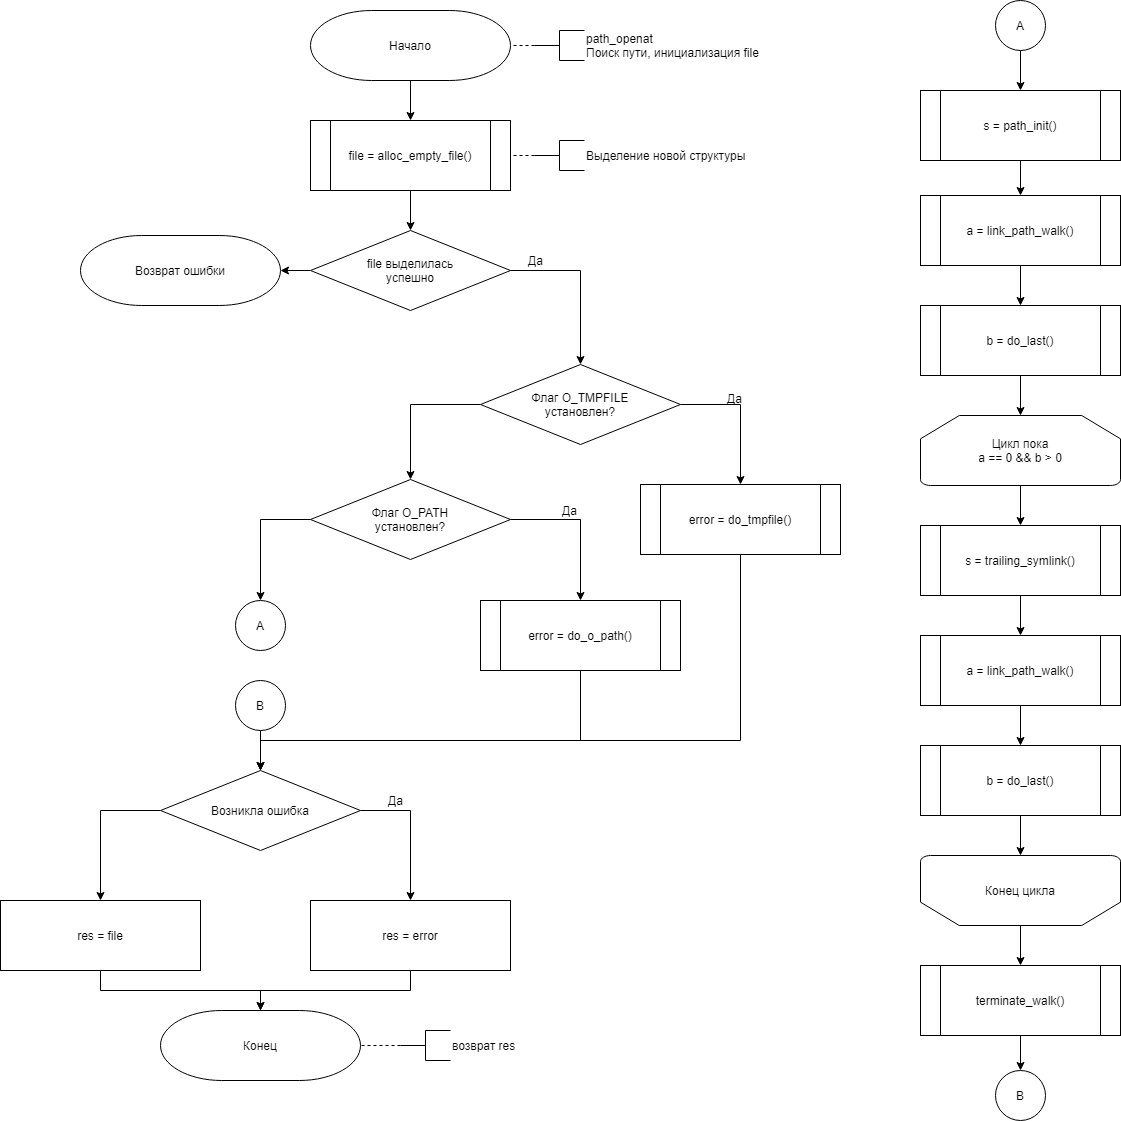

The diagram above was exported from draw.io. Its source (the exported page's mxGraphModel, read from the mxfile embedded in the PNG):
<mxGraphModel dx="1422" dy="-424" grid="1" gridSize="10" guides="1" tooltips="1" connect="1" arrows="1" fold="1" page="1" pageScale="1" pageWidth="827" pageHeight="1169" math="0" shadow="0">
  <root>
    <mxCell id="prGA5IrCpqLm7WDWw_Mj-0" />
    <mxCell id="prGA5IrCpqLm7WDWw_Mj-1" parent="prGA5IrCpqLm7WDWw_Mj-0" />
    <mxCell id="Z9Sf5u9OHyy2Lc1Zmp7p-2" style="edgeStyle=orthogonalEdgeStyle;rounded=0;orthogonalLoop=1;jettySize=auto;html=1;exitX=0.5;exitY=1;exitDx=0;exitDy=0;exitPerimeter=0;entryX=0.5;entryY=0;entryDx=0;entryDy=0;endArrow=classic;endFill=1;" parent="prGA5IrCpqLm7WDWw_Mj-1" source="Z9Sf5u9OHyy2Lc1Zmp7p-0" target="Z9Sf5u9OHyy2Lc1Zmp7p-1" edge="1">
      <mxGeometry relative="1" as="geometry" />
    </mxCell>
    <mxCell id="Z9Sf5u9OHyy2Lc1Zmp7p-0" value="Начало" style="strokeWidth=1;html=1;shape=mxgraph.flowchart.terminator;whiteSpace=wrap;" parent="prGA5IrCpqLm7WDWw_Mj-1" vertex="1">
      <mxGeometry x="330" y="1210" width="200" height="70" as="geometry" />
    </mxCell>
    <mxCell id="Z9Sf5u9OHyy2Lc1Zmp7p-4" style="edgeStyle=orthogonalEdgeStyle;rounded=0;orthogonalLoop=1;jettySize=auto;html=1;exitX=0.5;exitY=1;exitDx=0;exitDy=0;entryX=0.5;entryY=0;entryDx=0;entryDy=0;endArrow=classic;endFill=1;" parent="prGA5IrCpqLm7WDWw_Mj-1" source="Z9Sf5u9OHyy2Lc1Zmp7p-1" target="Z9Sf5u9OHyy2Lc1Zmp7p-3" edge="1">
      <mxGeometry relative="1" as="geometry" />
    </mxCell>
    <mxCell id="Z9Sf5u9OHyy2Lc1Zmp7p-1" value="file = alloc_empty_file()" style="shape=process;whiteSpace=wrap;html=1;backgroundOutline=1;" parent="prGA5IrCpqLm7WDWw_Mj-1" vertex="1">
      <mxGeometry x="330" y="1320" width="200" height="70" as="geometry" />
    </mxCell>
    <mxCell id="Z9Sf5u9OHyy2Lc1Zmp7p-6" style="edgeStyle=orthogonalEdgeStyle;rounded=0;orthogonalLoop=1;jettySize=auto;html=1;exitX=0;exitY=0.5;exitDx=0;exitDy=0;entryX=1;entryY=0.5;entryDx=0;entryDy=0;entryPerimeter=0;endArrow=classic;endFill=1;" parent="prGA5IrCpqLm7WDWw_Mj-1" source="Z9Sf5u9OHyy2Lc1Zmp7p-3" target="Z9Sf5u9OHyy2Lc1Zmp7p-5" edge="1">
      <mxGeometry relative="1" as="geometry" />
    </mxCell>
    <mxCell id="Z9Sf5u9OHyy2Lc1Zmp7p-8" style="edgeStyle=orthogonalEdgeStyle;rounded=0;orthogonalLoop=1;jettySize=auto;html=1;exitX=1;exitY=0.5;exitDx=0;exitDy=0;entryX=0.5;entryY=0;entryDx=0;entryDy=0;endArrow=classic;endFill=1;" parent="prGA5IrCpqLm7WDWw_Mj-1" source="Z9Sf5u9OHyy2Lc1Zmp7p-3" target="Z9Sf5u9OHyy2Lc1Zmp7p-7" edge="1">
      <mxGeometry relative="1" as="geometry">
        <Array as="points">
          <mxPoint x="600" y="1470" />
        </Array>
      </mxGeometry>
    </mxCell>
    <mxCell id="Z9Sf5u9OHyy2Lc1Zmp7p-3" value="file выделилась&lt;br&gt;успешно" style="rhombus;whiteSpace=wrap;html=1;strokeWidth=1;" parent="prGA5IrCpqLm7WDWw_Mj-1" vertex="1">
      <mxGeometry x="330" y="1430" width="200" height="80" as="geometry" />
    </mxCell>
    <mxCell id="Z9Sf5u9OHyy2Lc1Zmp7p-5" value="Возврат ошибки" style="strokeWidth=1;html=1;shape=mxgraph.flowchart.terminator;whiteSpace=wrap;" parent="prGA5IrCpqLm7WDWw_Mj-1" vertex="1">
      <mxGeometry x="100" y="1435" width="200" height="70" as="geometry" />
    </mxCell>
    <mxCell id="Z9Sf5u9OHyy2Lc1Zmp7p-11" style="edgeStyle=orthogonalEdgeStyle;rounded=0;orthogonalLoop=1;jettySize=auto;html=1;exitX=1;exitY=0.5;exitDx=0;exitDy=0;entryX=0.5;entryY=0;entryDx=0;entryDy=0;endArrow=classic;endFill=1;" parent="prGA5IrCpqLm7WDWw_Mj-1" source="Z9Sf5u9OHyy2Lc1Zmp7p-7" target="Z9Sf5u9OHyy2Lc1Zmp7p-10" edge="1">
      <mxGeometry relative="1" as="geometry" />
    </mxCell>
    <mxCell id="Z9Sf5u9OHyy2Lc1Zmp7p-14" style="edgeStyle=orthogonalEdgeStyle;rounded=0;orthogonalLoop=1;jettySize=auto;html=1;exitX=0;exitY=0.5;exitDx=0;exitDy=0;entryX=0.5;entryY=0;entryDx=0;entryDy=0;endArrow=classic;endFill=1;" parent="prGA5IrCpqLm7WDWw_Mj-1" source="Z9Sf5u9OHyy2Lc1Zmp7p-7" target="Z9Sf5u9OHyy2Lc1Zmp7p-13" edge="1">
      <mxGeometry relative="1" as="geometry" />
    </mxCell>
    <mxCell id="Z9Sf5u9OHyy2Lc1Zmp7p-7" value="Флаг O_TMPFILE&lt;br&gt;установлен?" style="rhombus;whiteSpace=wrap;html=1;strokeWidth=1;" parent="prGA5IrCpqLm7WDWw_Mj-1" vertex="1">
      <mxGeometry x="500" y="1564" width="200" height="80" as="geometry" />
    </mxCell>
    <mxCell id="Z9Sf5u9OHyy2Lc1Zmp7p-9" value="Да" style="text;html=1;align=center;verticalAlign=middle;resizable=0;points=[];autosize=1;" parent="prGA5IrCpqLm7WDWw_Mj-1" vertex="1">
      <mxGeometry x="540" y="1450" width="30" height="20" as="geometry" />
    </mxCell>
    <mxCell id="Z9Sf5u9OHyy2Lc1Zmp7p-50" style="edgeStyle=orthogonalEdgeStyle;rounded=0;orthogonalLoop=1;jettySize=auto;html=1;exitX=0.5;exitY=1;exitDx=0;exitDy=0;entryX=0.5;entryY=0;entryDx=0;entryDy=0;endArrow=classic;endFill=1;" parent="prGA5IrCpqLm7WDWw_Mj-1" source="Z9Sf5u9OHyy2Lc1Zmp7p-10" target="Z9Sf5u9OHyy2Lc1Zmp7p-38" edge="1">
      <mxGeometry relative="1" as="geometry">
        <Array as="points">
          <mxPoint x="760" y="1940" />
          <mxPoint x="280" y="1940" />
        </Array>
      </mxGeometry>
    </mxCell>
    <mxCell id="Z9Sf5u9OHyy2Lc1Zmp7p-10" value="error = do_tmpfile()" style="shape=process;whiteSpace=wrap;html=1;backgroundOutline=1;" parent="prGA5IrCpqLm7WDWw_Mj-1" vertex="1">
      <mxGeometry x="660" y="1684" width="200" height="70" as="geometry" />
    </mxCell>
    <mxCell id="Z9Sf5u9OHyy2Lc1Zmp7p-12" value="Да" style="text;html=1;align=center;verticalAlign=middle;resizable=0;points=[];autosize=1;" parent="prGA5IrCpqLm7WDWw_Mj-1" vertex="1">
      <mxGeometry x="739" y="1588" width="30" height="20" as="geometry" />
    </mxCell>
    <mxCell id="Z9Sf5u9OHyy2Lc1Zmp7p-17" style="edgeStyle=orthogonalEdgeStyle;rounded=0;orthogonalLoop=1;jettySize=auto;html=1;exitX=1;exitY=0.5;exitDx=0;exitDy=0;entryX=0.5;entryY=0;entryDx=0;entryDy=0;endArrow=classic;endFill=1;" parent="prGA5IrCpqLm7WDWw_Mj-1" source="Z9Sf5u9OHyy2Lc1Zmp7p-13" target="Z9Sf5u9OHyy2Lc1Zmp7p-16" edge="1">
      <mxGeometry relative="1" as="geometry" />
    </mxCell>
    <mxCell id="Z9Sf5u9OHyy2Lc1Zmp7p-20" style="edgeStyle=orthogonalEdgeStyle;rounded=0;orthogonalLoop=1;jettySize=auto;html=1;exitX=0;exitY=0.5;exitDx=0;exitDy=0;entryX=0.5;entryY=0;entryDx=0;entryDy=0;endArrow=classic;endFill=1;" parent="prGA5IrCpqLm7WDWw_Mj-1" source="Z9Sf5u9OHyy2Lc1Zmp7p-13" edge="1">
      <mxGeometry relative="1" as="geometry">
        <mxPoint x="280" y="1800" as="targetPoint" />
      </mxGeometry>
    </mxCell>
    <mxCell id="Z9Sf5u9OHyy2Lc1Zmp7p-13" value="Флаг O_PATH&lt;br&gt;установлен?" style="rhombus;whiteSpace=wrap;html=1;strokeWidth=1;" parent="prGA5IrCpqLm7WDWw_Mj-1" vertex="1">
      <mxGeometry x="330" y="1679" width="200" height="80" as="geometry" />
    </mxCell>
    <mxCell id="Z9Sf5u9OHyy2Lc1Zmp7p-49" style="edgeStyle=orthogonalEdgeStyle;rounded=0;orthogonalLoop=1;jettySize=auto;html=1;exitX=0.5;exitY=1;exitDx=0;exitDy=0;entryX=0.5;entryY=0;entryDx=0;entryDy=0;endArrow=classic;endFill=1;" parent="prGA5IrCpqLm7WDWw_Mj-1" source="Z9Sf5u9OHyy2Lc1Zmp7p-16" target="Z9Sf5u9OHyy2Lc1Zmp7p-38" edge="1">
      <mxGeometry relative="1" as="geometry">
        <Array as="points">
          <mxPoint x="600" y="1940" />
          <mxPoint x="280" y="1940" />
        </Array>
      </mxGeometry>
    </mxCell>
    <mxCell id="Z9Sf5u9OHyy2Lc1Zmp7p-16" value="error = do_o_path()" style="shape=process;whiteSpace=wrap;html=1;backgroundOutline=1;" parent="prGA5IrCpqLm7WDWw_Mj-1" vertex="1">
      <mxGeometry x="500" y="1800" width="200" height="70" as="geometry" />
    </mxCell>
    <mxCell id="Z9Sf5u9OHyy2Lc1Zmp7p-18" value="Да" style="text;html=1;align=center;verticalAlign=middle;resizable=0;points=[];autosize=1;" parent="prGA5IrCpqLm7WDWw_Mj-1" vertex="1">
      <mxGeometry x="574" y="1700" width="30" height="20" as="geometry" />
    </mxCell>
    <mxCell id="Z9Sf5u9OHyy2Lc1Zmp7p-39" style="edgeStyle=orthogonalEdgeStyle;rounded=0;orthogonalLoop=1;jettySize=auto;html=1;exitX=0.5;exitY=1;exitDx=0;exitDy=0;entryX=0.5;entryY=0;entryDx=0;entryDy=0;endArrow=classic;endFill=1;" parent="prGA5IrCpqLm7WDWw_Mj-1" target="Z9Sf5u9OHyy2Lc1Zmp7p-38" edge="1">
      <mxGeometry relative="1" as="geometry">
        <mxPoint x="280" y="1930" as="sourcePoint" />
      </mxGeometry>
    </mxCell>
    <mxCell id="Z9Sf5u9OHyy2Lc1Zmp7p-43" style="edgeStyle=orthogonalEdgeStyle;rounded=0;orthogonalLoop=1;jettySize=auto;html=1;exitX=1;exitY=0.5;exitDx=0;exitDy=0;entryX=0.5;entryY=0;entryDx=0;entryDy=0;endArrow=classic;endFill=1;" parent="prGA5IrCpqLm7WDWw_Mj-1" source="Z9Sf5u9OHyy2Lc1Zmp7p-38" target="Z9Sf5u9OHyy2Lc1Zmp7p-41" edge="1">
      <mxGeometry relative="1" as="geometry" />
    </mxCell>
    <mxCell id="Z9Sf5u9OHyy2Lc1Zmp7p-44" style="edgeStyle=orthogonalEdgeStyle;rounded=0;orthogonalLoop=1;jettySize=auto;html=1;exitX=0;exitY=0.5;exitDx=0;exitDy=0;entryX=0.5;entryY=0;entryDx=0;entryDy=0;endArrow=classic;endFill=1;" parent="prGA5IrCpqLm7WDWw_Mj-1" source="Z9Sf5u9OHyy2Lc1Zmp7p-38" target="Z9Sf5u9OHyy2Lc1Zmp7p-42" edge="1">
      <mxGeometry relative="1" as="geometry" />
    </mxCell>
    <mxCell id="Z9Sf5u9OHyy2Lc1Zmp7p-38" value="Возникла ошибка" style="rhombus;whiteSpace=wrap;html=1;strokeWidth=1;" parent="prGA5IrCpqLm7WDWw_Mj-1" vertex="1">
      <mxGeometry x="180" y="1970" width="200" height="80" as="geometry" />
    </mxCell>
    <mxCell id="Z9Sf5u9OHyy2Lc1Zmp7p-40" value="Конец" style="strokeWidth=1;html=1;shape=mxgraph.flowchart.terminator;whiteSpace=wrap;" parent="prGA5IrCpqLm7WDWw_Mj-1" vertex="1">
      <mxGeometry x="180" y="2210" width="200" height="70" as="geometry" />
    </mxCell>
    <mxCell id="Z9Sf5u9OHyy2Lc1Zmp7p-47" style="edgeStyle=orthogonalEdgeStyle;rounded=0;orthogonalLoop=1;jettySize=auto;html=1;exitX=0.5;exitY=1;exitDx=0;exitDy=0;entryX=0.5;entryY=0;entryDx=0;entryDy=0;entryPerimeter=0;endArrow=classic;endFill=1;" parent="prGA5IrCpqLm7WDWw_Mj-1" source="Z9Sf5u9OHyy2Lc1Zmp7p-41" target="Z9Sf5u9OHyy2Lc1Zmp7p-40" edge="1">
      <mxGeometry relative="1" as="geometry">
        <Array as="points">
          <mxPoint x="430" y="2190" />
          <mxPoint x="280" y="2190" />
        </Array>
      </mxGeometry>
    </mxCell>
    <mxCell id="Z9Sf5u9OHyy2Lc1Zmp7p-41" value="res = error" style="rounded=0;whiteSpace=wrap;html=1;strokeWidth=1;" parent="prGA5IrCpqLm7WDWw_Mj-1" vertex="1">
      <mxGeometry x="330" y="2100" width="200" height="70" as="geometry" />
    </mxCell>
    <mxCell id="Z9Sf5u9OHyy2Lc1Zmp7p-48" style="edgeStyle=orthogonalEdgeStyle;rounded=0;orthogonalLoop=1;jettySize=auto;html=1;exitX=0.5;exitY=1;exitDx=0;exitDy=0;entryX=0.5;entryY=0;entryDx=0;entryDy=0;entryPerimeter=0;endArrow=classic;endFill=1;" parent="prGA5IrCpqLm7WDWw_Mj-1" source="Z9Sf5u9OHyy2Lc1Zmp7p-42" target="Z9Sf5u9OHyy2Lc1Zmp7p-40" edge="1">
      <mxGeometry relative="1" as="geometry" />
    </mxCell>
    <mxCell id="Z9Sf5u9OHyy2Lc1Zmp7p-42" value="res = file" style="rounded=0;whiteSpace=wrap;html=1;strokeWidth=1;" parent="prGA5IrCpqLm7WDWw_Mj-1" vertex="1">
      <mxGeometry x="20" y="2100" width="200" height="70" as="geometry" />
    </mxCell>
    <mxCell id="Z9Sf5u9OHyy2Lc1Zmp7p-45" value="Да" style="text;html=1;align=center;verticalAlign=middle;resizable=0;points=[];autosize=1;" parent="prGA5IrCpqLm7WDWw_Mj-1" vertex="1">
      <mxGeometry x="400" y="1990" width="30" height="20" as="geometry" />
    </mxCell>
    <mxCell id="s0dnFUoN8O3gvQ1XZeV_-1" style="edgeStyle=orthogonalEdgeStyle;rounded=0;orthogonalLoop=1;jettySize=auto;html=1;exitX=0;exitY=0.5;exitDx=0;exitDy=0;exitPerimeter=0;entryX=1;entryY=0.5;entryDx=0;entryDy=0;entryPerimeter=0;dashed=1;endArrow=none;endFill=0;" parent="prGA5IrCpqLm7WDWw_Mj-1" source="s0dnFUoN8O3gvQ1XZeV_-0" target="Z9Sf5u9OHyy2Lc1Zmp7p-0" edge="1">
      <mxGeometry relative="1" as="geometry" />
    </mxCell>
    <mxCell id="s0dnFUoN8O3gvQ1XZeV_-0" value="path_openat&lt;br&gt;Поиск пути, инициализация file" style="strokeWidth=1;html=1;shape=mxgraph.flowchart.annotation_2;align=left;labelPosition=right;pointerEvents=1;gradientColor=none;" parent="prGA5IrCpqLm7WDWw_Mj-1" vertex="1">
      <mxGeometry x="554" y="1230" width="50" height="30" as="geometry" />
    </mxCell>
    <mxCell id="s0dnFUoN8O3gvQ1XZeV_-3" style="edgeStyle=orthogonalEdgeStyle;rounded=0;orthogonalLoop=1;jettySize=auto;html=1;exitX=0;exitY=0.5;exitDx=0;exitDy=0;exitPerimeter=0;entryX=1;entryY=0.5;entryDx=0;entryDy=0;dashed=1;endArrow=none;endFill=0;" parent="prGA5IrCpqLm7WDWw_Mj-1" source="s0dnFUoN8O3gvQ1XZeV_-2" target="Z9Sf5u9OHyy2Lc1Zmp7p-1" edge="1">
      <mxGeometry relative="1" as="geometry" />
    </mxCell>
    <mxCell id="s0dnFUoN8O3gvQ1XZeV_-2" value="Выделение новой структуры" style="strokeWidth=1;html=1;shape=mxgraph.flowchart.annotation_2;align=left;labelPosition=right;pointerEvents=1;gradientColor=none;" parent="prGA5IrCpqLm7WDWw_Mj-1" vertex="1">
      <mxGeometry x="554" y="1340" width="50" height="30" as="geometry" />
    </mxCell>
    <mxCell id="4DKgyyTjNkfu_HEFHbPs-21" style="edgeStyle=orthogonalEdgeStyle;rounded=0;orthogonalLoop=1;jettySize=auto;html=1;exitX=0.5;exitY=1;exitDx=0;exitDy=0;exitPerimeter=0;entryX=0.5;entryY=0;entryDx=0;entryDy=0;endArrow=classic;endFill=1;" parent="prGA5IrCpqLm7WDWw_Mj-1" source="4DKgyyTjNkfu_HEFHbPs-0" target="4DKgyyTjNkfu_HEFHbPs-20" edge="1">
      <mxGeometry relative="1" as="geometry" />
    </mxCell>
    <mxCell id="4DKgyyTjNkfu_HEFHbPs-0" value="A" style="strokeWidth=1;html=1;shape=mxgraph.flowchart.start_2;whiteSpace=wrap;" parent="prGA5IrCpqLm7WDWw_Mj-1" vertex="1">
      <mxGeometry x="1015" y="1200" width="50" height="50" as="geometry" />
    </mxCell>
    <mxCell id="4DKgyyTjNkfu_HEFHbPs-1" style="edgeStyle=orthogonalEdgeStyle;rounded=0;orthogonalLoop=1;jettySize=auto;html=1;exitX=0.5;exitY=1;exitDx=0;exitDy=0;entryX=0.5;entryY=0;entryDx=0;entryDy=0;endArrow=classic;endFill=1;" parent="prGA5IrCpqLm7WDWw_Mj-1" target="4DKgyyTjNkfu_HEFHbPs-3" edge="1">
      <mxGeometry relative="1" as="geometry">
        <mxPoint x="1040" y="1355" as="sourcePoint" />
      </mxGeometry>
    </mxCell>
    <mxCell id="4DKgyyTjNkfu_HEFHbPs-2" style="edgeStyle=orthogonalEdgeStyle;rounded=0;orthogonalLoop=1;jettySize=auto;html=1;exitX=0.5;exitY=1;exitDx=0;exitDy=0;entryX=0.5;entryY=0;entryDx=0;entryDy=0;endArrow=classic;endFill=1;" parent="prGA5IrCpqLm7WDWw_Mj-1" source="4DKgyyTjNkfu_HEFHbPs-3" target="4DKgyyTjNkfu_HEFHbPs-5" edge="1">
      <mxGeometry relative="1" as="geometry" />
    </mxCell>
    <mxCell id="4DKgyyTjNkfu_HEFHbPs-3" value="a = link_path_walk()" style="shape=process;whiteSpace=wrap;html=1;backgroundOutline=1;" parent="prGA5IrCpqLm7WDWw_Mj-1" vertex="1">
      <mxGeometry x="940" y="1395" width="200" height="70" as="geometry" />
    </mxCell>
    <mxCell id="4DKgyyTjNkfu_HEFHbPs-4" style="edgeStyle=orthogonalEdgeStyle;rounded=0;orthogonalLoop=1;jettySize=auto;html=1;exitX=0.5;exitY=1;exitDx=0;exitDy=0;entryX=0.5;entryY=0;entryDx=0;entryDy=0;entryPerimeter=0;endArrow=classic;endFill=1;" parent="prGA5IrCpqLm7WDWw_Mj-1" source="4DKgyyTjNkfu_HEFHbPs-5" target="4DKgyyTjNkfu_HEFHbPs-7" edge="1">
      <mxGeometry relative="1" as="geometry" />
    </mxCell>
    <mxCell id="4DKgyyTjNkfu_HEFHbPs-5" value="b = do_last()" style="shape=process;whiteSpace=wrap;html=1;backgroundOutline=1;" parent="prGA5IrCpqLm7WDWw_Mj-1" vertex="1">
      <mxGeometry x="940" y="1505" width="200" height="70" as="geometry" />
    </mxCell>
    <mxCell id="4DKgyyTjNkfu_HEFHbPs-6" style="edgeStyle=orthogonalEdgeStyle;rounded=0;orthogonalLoop=1;jettySize=auto;html=1;exitX=0.5;exitY=1;exitDx=0;exitDy=0;exitPerimeter=0;entryX=0.5;entryY=0;entryDx=0;entryDy=0;endArrow=classic;endFill=1;" parent="prGA5IrCpqLm7WDWw_Mj-1" source="4DKgyyTjNkfu_HEFHbPs-7" target="4DKgyyTjNkfu_HEFHbPs-11" edge="1">
      <mxGeometry relative="1" as="geometry" />
    </mxCell>
    <mxCell id="4DKgyyTjNkfu_HEFHbPs-7" value="Цикл пока&lt;br&gt;a == 0 &amp;amp;&amp;amp; b &amp;gt; 0" style="strokeWidth=1;html=1;shape=mxgraph.flowchart.loop_limit;whiteSpace=wrap;gradientColor=none;" parent="prGA5IrCpqLm7WDWw_Mj-1" vertex="1">
      <mxGeometry x="940" y="1615" width="200" height="70" as="geometry" />
    </mxCell>
    <mxCell id="4DKgyyTjNkfu_HEFHbPs-8" style="edgeStyle=orthogonalEdgeStyle;rounded=0;orthogonalLoop=1;jettySize=auto;html=1;exitX=0.5;exitY=0;exitDx=0;exitDy=0;exitPerimeter=0;entryX=0.5;entryY=0;entryDx=0;entryDy=0;endArrow=classic;endFill=1;" parent="prGA5IrCpqLm7WDWw_Mj-1" source="4DKgyyTjNkfu_HEFHbPs-9" target="4DKgyyTjNkfu_HEFHbPs-16" edge="1">
      <mxGeometry relative="1" as="geometry" />
    </mxCell>
    <mxCell id="4DKgyyTjNkfu_HEFHbPs-9" value="Конец цикла" style="strokeWidth=1;html=1;shape=mxgraph.flowchart.loop_limit;whiteSpace=wrap;gradientColor=none;flipV=1;" parent="prGA5IrCpqLm7WDWw_Mj-1" vertex="1">
      <mxGeometry x="940" y="2055" width="200" height="70" as="geometry" />
    </mxCell>
    <mxCell id="4DKgyyTjNkfu_HEFHbPs-10" style="edgeStyle=orthogonalEdgeStyle;rounded=0;orthogonalLoop=1;jettySize=auto;html=1;exitX=0.5;exitY=1;exitDx=0;exitDy=0;entryX=0.5;entryY=0;entryDx=0;entryDy=0;endArrow=classic;endFill=1;" parent="prGA5IrCpqLm7WDWw_Mj-1" source="4DKgyyTjNkfu_HEFHbPs-11" target="4DKgyyTjNkfu_HEFHbPs-13" edge="1">
      <mxGeometry relative="1" as="geometry" />
    </mxCell>
    <mxCell id="4DKgyyTjNkfu_HEFHbPs-11" value="s = trailing_symlink()" style="shape=process;whiteSpace=wrap;html=1;backgroundOutline=1;" parent="prGA5IrCpqLm7WDWw_Mj-1" vertex="1">
      <mxGeometry x="940" y="1725" width="200" height="70" as="geometry" />
    </mxCell>
    <mxCell id="4DKgyyTjNkfu_HEFHbPs-12" style="edgeStyle=orthogonalEdgeStyle;rounded=0;orthogonalLoop=1;jettySize=auto;html=1;exitX=0.5;exitY=1;exitDx=0;exitDy=0;entryX=0.5;entryY=0;entryDx=0;entryDy=0;endArrow=classic;endFill=1;" parent="prGA5IrCpqLm7WDWw_Mj-1" source="4DKgyyTjNkfu_HEFHbPs-13" target="4DKgyyTjNkfu_HEFHbPs-15" edge="1">
      <mxGeometry relative="1" as="geometry" />
    </mxCell>
    <mxCell id="4DKgyyTjNkfu_HEFHbPs-13" value="a = link_path_walk()" style="shape=process;whiteSpace=wrap;html=1;backgroundOutline=1;" parent="prGA5IrCpqLm7WDWw_Mj-1" vertex="1">
      <mxGeometry x="940" y="1835" width="200" height="70" as="geometry" />
    </mxCell>
    <mxCell id="4DKgyyTjNkfu_HEFHbPs-14" style="edgeStyle=orthogonalEdgeStyle;rounded=0;orthogonalLoop=1;jettySize=auto;html=1;exitX=0.5;exitY=1;exitDx=0;exitDy=0;entryX=0.5;entryY=1;entryDx=0;entryDy=0;entryPerimeter=0;endArrow=classic;endFill=1;" parent="prGA5IrCpqLm7WDWw_Mj-1" source="4DKgyyTjNkfu_HEFHbPs-15" target="4DKgyyTjNkfu_HEFHbPs-9" edge="1">
      <mxGeometry relative="1" as="geometry" />
    </mxCell>
    <mxCell id="4DKgyyTjNkfu_HEFHbPs-15" value="b = do_last()" style="shape=process;whiteSpace=wrap;html=1;backgroundOutline=1;" parent="prGA5IrCpqLm7WDWw_Mj-1" vertex="1">
      <mxGeometry x="940" y="1945" width="200" height="70" as="geometry" />
    </mxCell>
    <mxCell id="4DKgyyTjNkfu_HEFHbPs-18" style="edgeStyle=orthogonalEdgeStyle;rounded=0;orthogonalLoop=1;jettySize=auto;html=1;exitX=0.5;exitY=1;exitDx=0;exitDy=0;entryX=0.5;entryY=0;entryDx=0;entryDy=0;entryPerimeter=0;endArrow=classic;endFill=1;" parent="prGA5IrCpqLm7WDWw_Mj-1" source="4DKgyyTjNkfu_HEFHbPs-16" target="4DKgyyTjNkfu_HEFHbPs-17" edge="1">
      <mxGeometry relative="1" as="geometry" />
    </mxCell>
    <mxCell id="4DKgyyTjNkfu_HEFHbPs-16" value="terminate_walk()" style="shape=process;whiteSpace=wrap;html=1;backgroundOutline=1;" parent="prGA5IrCpqLm7WDWw_Mj-1" vertex="1">
      <mxGeometry x="940" y="2165" width="200" height="70" as="geometry" />
    </mxCell>
    <mxCell id="4DKgyyTjNkfu_HEFHbPs-17" value="B" style="strokeWidth=1;html=1;shape=mxgraph.flowchart.start_2;whiteSpace=wrap;" parent="prGA5IrCpqLm7WDWw_Mj-1" vertex="1">
      <mxGeometry x="1015" y="2270" width="50" height="50" as="geometry" />
    </mxCell>
    <mxCell id="4DKgyyTjNkfu_HEFHbPs-19" value="A" style="strokeWidth=1;html=1;shape=mxgraph.flowchart.start_2;whiteSpace=wrap;" parent="prGA5IrCpqLm7WDWw_Mj-1" vertex="1">
      <mxGeometry x="255" y="1800" width="50" height="50" as="geometry" />
    </mxCell>
    <mxCell id="4DKgyyTjNkfu_HEFHbPs-20" value="s = path_init()" style="shape=process;whiteSpace=wrap;html=1;backgroundOutline=1;" parent="prGA5IrCpqLm7WDWw_Mj-1" vertex="1">
      <mxGeometry x="940" y="1290" width="200" height="70" as="geometry" />
    </mxCell>
    <mxCell id="4DKgyyTjNkfu_HEFHbPs-22" value="B" style="strokeWidth=1;html=1;shape=mxgraph.flowchart.start_2;whiteSpace=wrap;" parent="prGA5IrCpqLm7WDWw_Mj-1" vertex="1">
      <mxGeometry x="255" y="1880" width="50" height="50" as="geometry" />
    </mxCell>
    <mxCell id="jGiqtWcwI4LVobTIMcYc-1" style="edgeStyle=orthogonalEdgeStyle;rounded=0;orthogonalLoop=1;jettySize=auto;html=1;exitX=0;exitY=0.5;exitDx=0;exitDy=0;exitPerimeter=0;entryX=1;entryY=0.5;entryDx=0;entryDy=0;entryPerimeter=0;dashed=1;endArrow=none;endFill=0;" edge="1" parent="prGA5IrCpqLm7WDWw_Mj-1" source="jGiqtWcwI4LVobTIMcYc-0" target="Z9Sf5u9OHyy2Lc1Zmp7p-40">
      <mxGeometry relative="1" as="geometry" />
    </mxCell>
    <mxCell id="jGiqtWcwI4LVobTIMcYc-0" value="возврат res" style="strokeWidth=1;html=1;shape=mxgraph.flowchart.annotation_2;align=left;labelPosition=right;pointerEvents=1;gradientColor=none;" vertex="1" parent="prGA5IrCpqLm7WDWw_Mj-1">
      <mxGeometry x="420" y="2230" width="50" height="30" as="geometry" />
    </mxCell>
  </root>
</mxGraphModel>